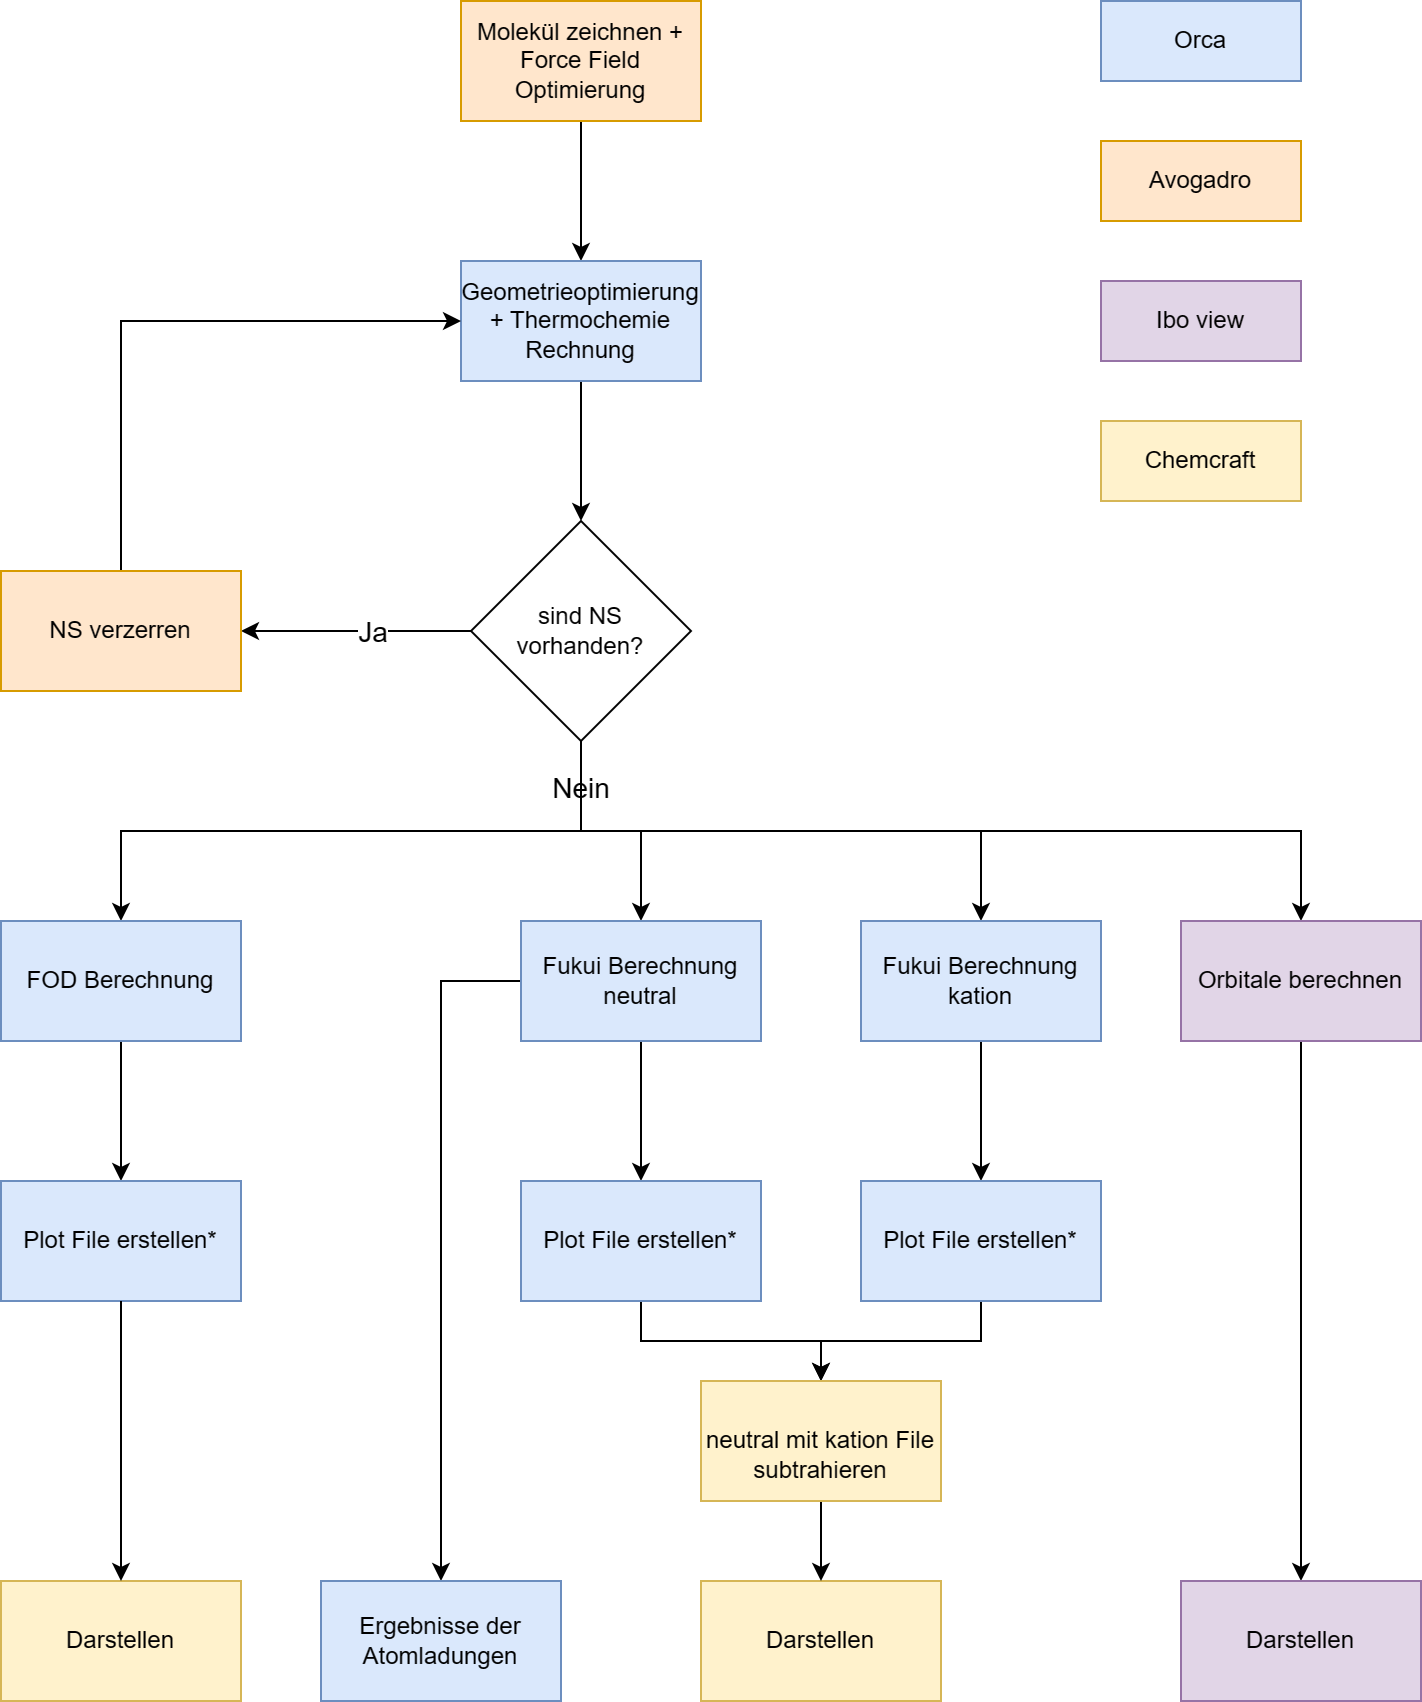

The diagram above was exported from draw.io. Its source (the exported page's mxGraphModel, read from the mxfile embedded in the PNG):
<mxGraphModel dx="1002" dy="543" grid="1" gridSize="10" guides="1" tooltips="1" connect="1" arrows="1" fold="1" page="1" pageScale="1" pageWidth="827" pageHeight="1169" math="0" shadow="0">
  <root>
    <mxCell id="0" />
    <mxCell id="1" parent="0" />
    <mxCell id="rVfT5BeBkszVxFRaMZOq-15" style="edgeStyle=orthogonalEdgeStyle;rounded=0;orthogonalLoop=1;jettySize=auto;html=1;exitX=0.5;exitY=1;exitDx=0;exitDy=0;" parent="1" source="rVfT5BeBkszVxFRaMZOq-1" target="rVfT5BeBkszVxFRaMZOq-2" edge="1">
      <mxGeometry relative="1" as="geometry" />
    </mxCell>
    <mxCell id="rVfT5BeBkszVxFRaMZOq-1" value="Molekül zeichnen + Force Field Optimierung" style="rounded=0;whiteSpace=wrap;html=1;fillColor=#ffe6cc;strokeColor=#d79b00;" parent="1" vertex="1">
      <mxGeometry x="310" y="30" width="120" height="60" as="geometry" />
    </mxCell>
    <mxCell id="rVfT5BeBkszVxFRaMZOq-16" value="" style="edgeStyle=orthogonalEdgeStyle;rounded=0;orthogonalLoop=1;jettySize=auto;html=1;" parent="1" source="rVfT5BeBkszVxFRaMZOq-2" target="rVfT5BeBkszVxFRaMZOq-3" edge="1">
      <mxGeometry relative="1" as="geometry" />
    </mxCell>
    <mxCell id="rVfT5BeBkszVxFRaMZOq-2" value="Geometrieoptimierung + Thermochemie Rechnung" style="rounded=0;whiteSpace=wrap;html=1;fillColor=#dae8fc;strokeColor=#6c8ebf;" parent="1" vertex="1">
      <mxGeometry x="310" y="160" width="120" height="60" as="geometry" />
    </mxCell>
    <mxCell id="rVfT5BeBkszVxFRaMZOq-20" style="edgeStyle=orthogonalEdgeStyle;rounded=0;orthogonalLoop=1;jettySize=auto;html=1;exitX=0.5;exitY=1;exitDx=0;exitDy=0;entryX=0.5;entryY=0;entryDx=0;entryDy=0;" parent="1" source="rVfT5BeBkszVxFRaMZOq-3" target="rVfT5BeBkszVxFRaMZOq-7" edge="1">
      <mxGeometry relative="1" as="geometry" />
    </mxCell>
    <mxCell id="rVfT5BeBkszVxFRaMZOq-21" style="edgeStyle=orthogonalEdgeStyle;rounded=0;orthogonalLoop=1;jettySize=auto;html=1;exitX=0.5;exitY=1;exitDx=0;exitDy=0;entryX=0.5;entryY=0;entryDx=0;entryDy=0;" parent="1" source="rVfT5BeBkszVxFRaMZOq-3" target="rVfT5BeBkszVxFRaMZOq-5" edge="1">
      <mxGeometry relative="1" as="geometry" />
    </mxCell>
    <mxCell id="rVfT5BeBkszVxFRaMZOq-22" value="&lt;font style=&quot;font-size: 14px;&quot;&gt;Nein&lt;/font&gt;" style="edgeLabel;html=1;align=center;verticalAlign=middle;resizable=0;points=[];" parent="rVfT5BeBkszVxFRaMZOq-21" vertex="1" connectable="0">
      <mxGeometry x="-0.8573" y="-1" relative="1" as="geometry">
        <mxPoint as="offset" />
      </mxGeometry>
    </mxCell>
    <mxCell id="rVfT5BeBkszVxFRaMZOq-23" style="edgeStyle=orthogonalEdgeStyle;rounded=0;orthogonalLoop=1;jettySize=auto;html=1;exitX=0;exitY=0.5;exitDx=0;exitDy=0;entryX=1;entryY=0.5;entryDx=0;entryDy=0;" parent="1" source="rVfT5BeBkszVxFRaMZOq-3" target="rVfT5BeBkszVxFRaMZOq-4" edge="1">
      <mxGeometry relative="1" as="geometry" />
    </mxCell>
    <mxCell id="rVfT5BeBkszVxFRaMZOq-30" value="&lt;font style=&quot;font-size: 14px;&quot;&gt;Ja&lt;/font&gt;" style="edgeLabel;html=1;align=center;verticalAlign=middle;resizable=0;points=[];" parent="rVfT5BeBkszVxFRaMZOq-23" vertex="1" connectable="0">
      <mxGeometry x="-0.1235" relative="1" as="geometry">
        <mxPoint as="offset" />
      </mxGeometry>
    </mxCell>
    <mxCell id="rVfT5BeBkszVxFRaMZOq-47" style="edgeStyle=orthogonalEdgeStyle;rounded=0;orthogonalLoop=1;jettySize=auto;html=1;exitX=0.5;exitY=1;exitDx=0;exitDy=0;entryX=0.5;entryY=0;entryDx=0;entryDy=0;" parent="1" source="rVfT5BeBkszVxFRaMZOq-3" target="rVfT5BeBkszVxFRaMZOq-31" edge="1">
      <mxGeometry relative="1" as="geometry" />
    </mxCell>
    <mxCell id="rVfT5BeBkszVxFRaMZOq-51" style="edgeStyle=orthogonalEdgeStyle;rounded=0;orthogonalLoop=1;jettySize=auto;html=1;exitX=0.5;exitY=1;exitDx=0;exitDy=0;entryX=0.5;entryY=0;entryDx=0;entryDy=0;" parent="1" source="rVfT5BeBkszVxFRaMZOq-3" target="rVfT5BeBkszVxFRaMZOq-6" edge="1">
      <mxGeometry relative="1" as="geometry" />
    </mxCell>
    <mxCell id="rVfT5BeBkszVxFRaMZOq-3" value="sind NS vorhanden?" style="rhombus;whiteSpace=wrap;html=1;" parent="1" vertex="1">
      <mxGeometry x="315" y="290" width="110" height="110" as="geometry" />
    </mxCell>
    <mxCell id="rVfT5BeBkszVxFRaMZOq-24" style="edgeStyle=orthogonalEdgeStyle;rounded=0;orthogonalLoop=1;jettySize=auto;html=1;exitX=0.5;exitY=0;exitDx=0;exitDy=0;entryX=0;entryY=0.5;entryDx=0;entryDy=0;" parent="1" source="rVfT5BeBkszVxFRaMZOq-4" target="rVfT5BeBkszVxFRaMZOq-2" edge="1">
      <mxGeometry relative="1" as="geometry" />
    </mxCell>
    <mxCell id="rVfT5BeBkszVxFRaMZOq-4" value="NS verzerren" style="rounded=0;whiteSpace=wrap;html=1;fillColor=#ffe6cc;strokeColor=#d79b00;" parent="1" vertex="1">
      <mxGeometry x="80" y="315" width="120" height="60" as="geometry" />
    </mxCell>
    <mxCell id="rVfT5BeBkszVxFRaMZOq-25" style="edgeStyle=orthogonalEdgeStyle;rounded=0;orthogonalLoop=1;jettySize=auto;html=1;exitX=0.5;exitY=1;exitDx=0;exitDy=0;entryX=0.5;entryY=0;entryDx=0;entryDy=0;" parent="1" source="rVfT5BeBkszVxFRaMZOq-5" target="rVfT5BeBkszVxFRaMZOq-8" edge="1">
      <mxGeometry relative="1" as="geometry" />
    </mxCell>
    <mxCell id="rVfT5BeBkszVxFRaMZOq-5" value="FOD Berechnung" style="rounded=0;whiteSpace=wrap;html=1;fillColor=#dae8fc;strokeColor=#6c8ebf;" parent="1" vertex="1">
      <mxGeometry x="80" y="490" width="120" height="60" as="geometry" />
    </mxCell>
    <mxCell id="rVfT5BeBkszVxFRaMZOq-26" style="edgeStyle=orthogonalEdgeStyle;rounded=0;orthogonalLoop=1;jettySize=auto;html=1;exitX=0.5;exitY=1;exitDx=0;exitDy=0;entryX=0.5;entryY=0;entryDx=0;entryDy=0;" parent="1" source="rVfT5BeBkszVxFRaMZOq-6" target="rVfT5BeBkszVxFRaMZOq-9" edge="1">
      <mxGeometry relative="1" as="geometry" />
    </mxCell>
    <mxCell id="rVfT5BeBkszVxFRaMZOq-53" style="edgeStyle=orthogonalEdgeStyle;rounded=0;orthogonalLoop=1;jettySize=auto;html=1;exitX=0;exitY=0.5;exitDx=0;exitDy=0;entryX=0.5;entryY=0;entryDx=0;entryDy=0;" parent="1" source="rVfT5BeBkszVxFRaMZOq-6" target="rVfT5BeBkszVxFRaMZOq-52" edge="1">
      <mxGeometry relative="1" as="geometry">
        <mxPoint x="270" y="520.3333333333334" as="targetPoint" />
      </mxGeometry>
    </mxCell>
    <mxCell id="rVfT5BeBkszVxFRaMZOq-6" value="Fukui Berechnung neutral" style="rounded=0;whiteSpace=wrap;html=1;fillColor=#dae8fc;strokeColor=#6c8ebf;" parent="1" vertex="1">
      <mxGeometry x="340" y="490" width="120" height="60" as="geometry" />
    </mxCell>
    <mxCell id="rVfT5BeBkszVxFRaMZOq-27" style="edgeStyle=orthogonalEdgeStyle;rounded=0;orthogonalLoop=1;jettySize=auto;html=1;exitX=0.5;exitY=1;exitDx=0;exitDy=0;entryX=0.5;entryY=0;entryDx=0;entryDy=0;" parent="1" source="rVfT5BeBkszVxFRaMZOq-7" target="rVfT5BeBkszVxFRaMZOq-12" edge="1">
      <mxGeometry relative="1" as="geometry" />
    </mxCell>
    <mxCell id="rVfT5BeBkszVxFRaMZOq-7" value="Orbitale berechnen" style="rounded=0;whiteSpace=wrap;html=1;fillColor=#e1d5e7;strokeColor=#9673a6;" parent="1" vertex="1">
      <mxGeometry x="670" y="490" width="120" height="60" as="geometry" />
    </mxCell>
    <mxCell id="rVfT5BeBkszVxFRaMZOq-8" value="Plot File erstellen*" style="rounded=0;whiteSpace=wrap;html=1;fillColor=#dae8fc;strokeColor=#6c8ebf;" parent="1" vertex="1">
      <mxGeometry x="80" y="620" width="120" height="60" as="geometry" />
    </mxCell>
    <mxCell id="rVfT5BeBkszVxFRaMZOq-45" style="edgeStyle=orthogonalEdgeStyle;rounded=0;orthogonalLoop=1;jettySize=auto;html=1;exitX=0.5;exitY=1;exitDx=0;exitDy=0;entryX=0.5;entryY=0;entryDx=0;entryDy=0;" parent="1" source="rVfT5BeBkszVxFRaMZOq-9" target="rVfT5BeBkszVxFRaMZOq-43" edge="1">
      <mxGeometry relative="1" as="geometry" />
    </mxCell>
    <mxCell id="rVfT5BeBkszVxFRaMZOq-9" value="Plot File erstellen*" style="rounded=0;whiteSpace=wrap;html=1;fillColor=#dae8fc;strokeColor=#6c8ebf;" parent="1" vertex="1">
      <mxGeometry x="340" y="620" width="120" height="60" as="geometry" />
    </mxCell>
    <mxCell id="rVfT5BeBkszVxFRaMZOq-10" value="Darstellen" style="rounded=0;whiteSpace=wrap;html=1;fillColor=#fff2cc;strokeColor=#d6b656;" parent="1" vertex="1">
      <mxGeometry x="80" y="820" width="120" height="60" as="geometry" />
    </mxCell>
    <mxCell id="rVfT5BeBkszVxFRaMZOq-11" value="Darstellen" style="rounded=0;whiteSpace=wrap;html=1;fillColor=#fff2cc;strokeColor=#d6b656;" parent="1" vertex="1">
      <mxGeometry x="430" y="820" width="120" height="60" as="geometry" />
    </mxCell>
    <mxCell id="rVfT5BeBkszVxFRaMZOq-12" value="Darstellen" style="rounded=0;whiteSpace=wrap;html=1;fillColor=#e1d5e7;strokeColor=#9673a6;" parent="1" vertex="1">
      <mxGeometry x="670" y="820" width="120" height="60" as="geometry" />
    </mxCell>
    <mxCell id="rVfT5BeBkszVxFRaMZOq-28" style="edgeStyle=orthogonalEdgeStyle;rounded=0;orthogonalLoop=1;jettySize=auto;html=1;exitX=0.5;exitY=1;exitDx=0;exitDy=0;entryX=0.5;entryY=0;entryDx=0;entryDy=0;" parent="1" source="rVfT5BeBkszVxFRaMZOq-8" target="rVfT5BeBkszVxFRaMZOq-10" edge="1">
      <mxGeometry relative="1" as="geometry">
        <mxPoint x="140" y="740" as="targetPoint" />
      </mxGeometry>
    </mxCell>
    <mxCell id="rVfT5BeBkszVxFRaMZOq-48" style="edgeStyle=orthogonalEdgeStyle;rounded=0;orthogonalLoop=1;jettySize=auto;html=1;exitX=0.5;exitY=1;exitDx=0;exitDy=0;entryX=0.5;entryY=0;entryDx=0;entryDy=0;" parent="1" source="rVfT5BeBkszVxFRaMZOq-31" target="rVfT5BeBkszVxFRaMZOq-32" edge="1">
      <mxGeometry relative="1" as="geometry" />
    </mxCell>
    <mxCell id="rVfT5BeBkszVxFRaMZOq-31" value="Fukui Berechnung kation" style="rounded=0;whiteSpace=wrap;html=1;fillColor=#dae8fc;strokeColor=#6c8ebf;" parent="1" vertex="1">
      <mxGeometry x="510" y="490" width="120" height="60" as="geometry" />
    </mxCell>
    <mxCell id="rVfT5BeBkszVxFRaMZOq-49" style="edgeStyle=orthogonalEdgeStyle;rounded=0;orthogonalLoop=1;jettySize=auto;html=1;exitX=0.5;exitY=1;exitDx=0;exitDy=0;entryX=0.5;entryY=0;entryDx=0;entryDy=0;" parent="1" source="rVfT5BeBkszVxFRaMZOq-32" target="rVfT5BeBkszVxFRaMZOq-43" edge="1">
      <mxGeometry relative="1" as="geometry" />
    </mxCell>
    <mxCell id="rVfT5BeBkszVxFRaMZOq-32" value="Plot File erstellen*" style="rounded=0;whiteSpace=wrap;html=1;fillColor=#dae8fc;strokeColor=#6c8ebf;" parent="1" vertex="1">
      <mxGeometry x="510" y="620" width="120" height="60" as="geometry" />
    </mxCell>
    <mxCell id="rVfT5BeBkszVxFRaMZOq-35" value="Orca" style="rounded=0;whiteSpace=wrap;html=1;fillColor=#dae8fc;strokeColor=#6c8ebf;" parent="1" vertex="1">
      <mxGeometry x="630" y="30" width="100" height="40" as="geometry" />
    </mxCell>
    <mxCell id="rVfT5BeBkszVxFRaMZOq-40" value="Avogadro" style="rounded=0;whiteSpace=wrap;html=1;fillColor=#ffe6cc;strokeColor=#d79b00;" parent="1" vertex="1">
      <mxGeometry x="630" y="100" width="100" height="40" as="geometry" />
    </mxCell>
    <mxCell id="rVfT5BeBkszVxFRaMZOq-41" value="Ibo view" style="rounded=0;whiteSpace=wrap;html=1;fillColor=#e1d5e7;strokeColor=#9673a6;" parent="1" vertex="1">
      <mxGeometry x="630" y="170" width="100" height="40" as="geometry" />
    </mxCell>
    <mxCell id="rVfT5BeBkszVxFRaMZOq-42" value="Chemcraft" style="rounded=0;whiteSpace=wrap;html=1;fillColor=#fff2cc;strokeColor=#d6b656;" parent="1" vertex="1">
      <mxGeometry x="630" y="240" width="100" height="40" as="geometry" />
    </mxCell>
    <mxCell id="rVfT5BeBkszVxFRaMZOq-44" value="" style="edgeStyle=orthogonalEdgeStyle;rounded=0;orthogonalLoop=1;jettySize=auto;html=1;" parent="1" source="rVfT5BeBkszVxFRaMZOq-43" target="rVfT5BeBkszVxFRaMZOq-11" edge="1">
      <mxGeometry relative="1" as="geometry" />
    </mxCell>
    <mxCell id="rVfT5BeBkszVxFRaMZOq-43" value="&lt;br&gt;neutral mit kation File subtrahieren" style="rounded=0;whiteSpace=wrap;html=1;fillColor=#fff2cc;strokeColor=#d6b656;" parent="1" vertex="1">
      <mxGeometry x="430" y="720" width="120" height="60" as="geometry" />
    </mxCell>
    <mxCell id="rVfT5BeBkszVxFRaMZOq-52" value="Ergebnisse der Atomladungen" style="rounded=0;whiteSpace=wrap;html=1;fillColor=#dae8fc;strokeColor=#6c8ebf;" parent="1" vertex="1">
      <mxGeometry x="240" y="820" width="120" height="60" as="geometry" />
    </mxCell>
  </root>
</mxGraphModel>